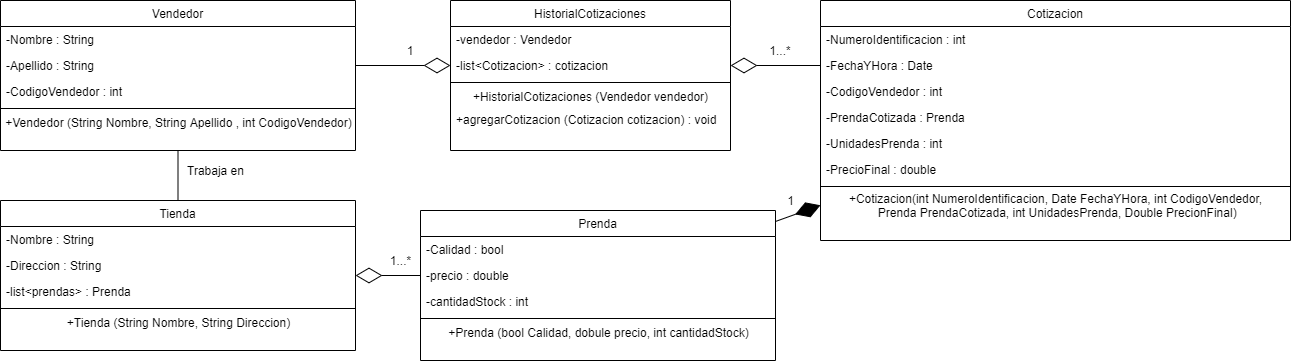

The diagram above was exported from draw.io. Its source (the exported page's mxGraphModel, read from the mxfile embedded in the PNG):
<mxGraphModel dx="1568" dy="442" grid="1" gridSize="10" guides="1" tooltips="1" connect="1" arrows="1" fold="1" page="1" pageScale="1" pageWidth="827" pageHeight="1169" math="0" shadow="0">
  <root>
    <mxCell id="WIyWlLk6GJQsqaUBKTNV-0" />
    <mxCell id="WIyWlLk6GJQsqaUBKTNV-1" parent="WIyWlLk6GJQsqaUBKTNV-0" />
    <mxCell id="zkfFHV4jXpPFQw0GAbJ--17" value="Vendedor" style="swimlane;fontStyle=0;align=center;verticalAlign=top;childLayout=stackLayout;horizontal=1;startSize=26;horizontalStack=0;resizeParent=1;resizeLast=0;collapsible=1;marginBottom=0;rounded=0;shadow=0;strokeWidth=1;" parent="WIyWlLk6GJQsqaUBKTNV-1" vertex="1">
      <mxGeometry x="-170" y="50" width="355" height="150" as="geometry">
        <mxRectangle x="550" y="140" width="160" height="26" as="alternateBounds" />
      </mxGeometry>
    </mxCell>
    <mxCell id="zkfFHV4jXpPFQw0GAbJ--18" value="-Nombre : String" style="text;align=left;verticalAlign=top;spacingLeft=4;spacingRight=4;overflow=hidden;rotatable=0;points=[[0,0.5],[1,0.5]];portConstraint=eastwest;" parent="zkfFHV4jXpPFQw0GAbJ--17" vertex="1">
      <mxGeometry y="26" width="355" height="26" as="geometry" />
    </mxCell>
    <mxCell id="zkfFHV4jXpPFQw0GAbJ--19" value="-Apellido : String" style="text;align=left;verticalAlign=top;spacingLeft=4;spacingRight=4;overflow=hidden;rotatable=0;points=[[0,0.5],[1,0.5]];portConstraint=eastwest;rounded=0;shadow=0;html=0;" parent="zkfFHV4jXpPFQw0GAbJ--17" vertex="1">
      <mxGeometry y="52" width="355" height="26" as="geometry" />
    </mxCell>
    <mxCell id="zkfFHV4jXpPFQw0GAbJ--20" value="-CodigoVendedor : int" style="text;align=left;verticalAlign=top;spacingLeft=4;spacingRight=4;overflow=hidden;rotatable=0;points=[[0,0.5],[1,0.5]];portConstraint=eastwest;rounded=0;shadow=0;html=0;" parent="zkfFHV4jXpPFQw0GAbJ--17" vertex="1">
      <mxGeometry y="78" width="355" height="26" as="geometry" />
    </mxCell>
    <mxCell id="zkfFHV4jXpPFQw0GAbJ--23" value="" style="line;html=1;strokeWidth=1;align=left;verticalAlign=middle;spacingTop=-1;spacingLeft=3;spacingRight=3;rotatable=0;labelPosition=right;points=[];portConstraint=eastwest;" parent="zkfFHV4jXpPFQw0GAbJ--17" vertex="1">
      <mxGeometry y="104" width="355" height="8" as="geometry" />
    </mxCell>
    <mxCell id="JanifFzTWPZKtb9tMoFd-22" value="+Vendedor (String Nombre, String Apellido , int CodigoVendedor)" style="text;html=1;align=center;verticalAlign=middle;resizable=0;points=[];autosize=1;strokeColor=none;" parent="zkfFHV4jXpPFQw0GAbJ--17" vertex="1">
      <mxGeometry y="112" width="355" height="20" as="geometry" />
    </mxCell>
    <mxCell id="JanifFzTWPZKtb9tMoFd-0" value="Cotizacion" style="swimlane;fontStyle=0;align=center;verticalAlign=top;childLayout=stackLayout;horizontal=1;startSize=26;horizontalStack=0;resizeParent=1;resizeLast=0;collapsible=1;marginBottom=0;rounded=0;shadow=0;strokeWidth=1;" parent="WIyWlLk6GJQsqaUBKTNV-1" vertex="1">
      <mxGeometry x="650" y="50" width="470" height="240" as="geometry">
        <mxRectangle x="340" y="380" width="170" height="26" as="alternateBounds" />
      </mxGeometry>
    </mxCell>
    <mxCell id="JanifFzTWPZKtb9tMoFd-1" value="-NumeroIdentificacion : int&#10;" style="text;align=left;verticalAlign=top;spacingLeft=4;spacingRight=4;overflow=hidden;rotatable=0;points=[[0,0.5],[1,0.5]];portConstraint=eastwest;" parent="JanifFzTWPZKtb9tMoFd-0" vertex="1">
      <mxGeometry y="26" width="470" height="26" as="geometry" />
    </mxCell>
    <mxCell id="JanifFzTWPZKtb9tMoFd-3" value="-FechaYHora : Date" style="text;align=left;verticalAlign=top;spacingLeft=4;spacingRight=4;overflow=hidden;rotatable=0;points=[[0,0.5],[1,0.5]];portConstraint=eastwest;" parent="JanifFzTWPZKtb9tMoFd-0" vertex="1">
      <mxGeometry y="52" width="470" height="26" as="geometry" />
    </mxCell>
    <mxCell id="JanifFzTWPZKtb9tMoFd-4" value="-CodigoVendedor : int" style="text;align=left;verticalAlign=top;spacingLeft=4;spacingRight=4;overflow=hidden;rotatable=0;points=[[0,0.5],[1,0.5]];portConstraint=eastwest;" parent="JanifFzTWPZKtb9tMoFd-0" vertex="1">
      <mxGeometry y="78" width="470" height="26" as="geometry" />
    </mxCell>
    <mxCell id="JanifFzTWPZKtb9tMoFd-6" value="-PrendaCotizada : Prenda" style="text;align=left;verticalAlign=top;spacingLeft=4;spacingRight=4;overflow=hidden;rotatable=0;points=[[0,0.5],[1,0.5]];portConstraint=eastwest;" parent="JanifFzTWPZKtb9tMoFd-0" vertex="1">
      <mxGeometry y="104" width="470" height="26" as="geometry" />
    </mxCell>
    <mxCell id="JanifFzTWPZKtb9tMoFd-7" value="-UnidadesPrenda : int" style="text;align=left;verticalAlign=top;spacingLeft=4;spacingRight=4;overflow=hidden;rotatable=0;points=[[0,0.5],[1,0.5]];portConstraint=eastwest;" parent="JanifFzTWPZKtb9tMoFd-0" vertex="1">
      <mxGeometry y="130" width="470" height="26" as="geometry" />
    </mxCell>
    <mxCell id="JanifFzTWPZKtb9tMoFd-8" value="-PrecioFinal : double" style="text;align=left;verticalAlign=top;spacingLeft=4;spacingRight=4;overflow=hidden;rotatable=0;points=[[0,0.5],[1,0.5]];portConstraint=eastwest;" parent="JanifFzTWPZKtb9tMoFd-0" vertex="1">
      <mxGeometry y="156" width="470" height="26" as="geometry" />
    </mxCell>
    <mxCell id="JanifFzTWPZKtb9tMoFd-2" value="" style="line;html=1;strokeWidth=1;align=left;verticalAlign=middle;spacingTop=-1;spacingLeft=3;spacingRight=3;rotatable=0;labelPosition=right;points=[];portConstraint=eastwest;" parent="JanifFzTWPZKtb9tMoFd-0" vertex="1">
      <mxGeometry y="182" width="470" height="8" as="geometry" />
    </mxCell>
    <mxCell id="JanifFzTWPZKtb9tMoFd-24" value="+Cotizacion(int NumeroIdentificacion, Date FechaYHora, int CodigoVendedor,&lt;br&gt;&amp;nbsp;Prenda PrendaCotizada, int UnidadesPrenda, Double PrecionFinal)" style="text;html=1;align=center;verticalAlign=middle;resizable=0;points=[];autosize=1;strokeColor=none;" parent="JanifFzTWPZKtb9tMoFd-0" vertex="1">
      <mxGeometry y="190" width="470" height="30" as="geometry" />
    </mxCell>
    <mxCell id="JanifFzTWPZKtb9tMoFd-9" value="HistorialCotizaciones" style="swimlane;fontStyle=0;align=center;verticalAlign=top;childLayout=stackLayout;horizontal=1;startSize=26;horizontalStack=0;resizeParent=1;resizeLast=0;collapsible=1;marginBottom=0;rounded=0;shadow=0;strokeWidth=1;" parent="WIyWlLk6GJQsqaUBKTNV-1" vertex="1">
      <mxGeometry x="280" y="50" width="280" height="150" as="geometry">
        <mxRectangle x="550" y="140" width="160" height="26" as="alternateBounds" />
      </mxGeometry>
    </mxCell>
    <mxCell id="JanifFzTWPZKtb9tMoFd-10" value="-vendedor : Vendedor" style="text;align=left;verticalAlign=top;spacingLeft=4;spacingRight=4;overflow=hidden;rotatable=0;points=[[0,0.5],[1,0.5]];portConstraint=eastwest;" parent="JanifFzTWPZKtb9tMoFd-9" vertex="1">
      <mxGeometry y="26" width="280" height="26" as="geometry" />
    </mxCell>
    <mxCell id="JanifFzTWPZKtb9tMoFd-11" value="-list&lt;Cotizacion&gt; : cotizacion" style="text;align=left;verticalAlign=top;spacingLeft=4;spacingRight=4;overflow=hidden;rotatable=0;points=[[0,0.5],[1,0.5]];portConstraint=eastwest;rounded=0;shadow=0;html=0;" parent="JanifFzTWPZKtb9tMoFd-9" vertex="1">
      <mxGeometry y="52" width="280" height="26" as="geometry" />
    </mxCell>
    <mxCell id="JanifFzTWPZKtb9tMoFd-13" value="" style="line;html=1;strokeWidth=1;align=left;verticalAlign=middle;spacingTop=-1;spacingLeft=3;spacingRight=3;rotatable=0;labelPosition=right;points=[];portConstraint=eastwest;" parent="JanifFzTWPZKtb9tMoFd-9" vertex="1">
      <mxGeometry y="78" width="280" height="8" as="geometry" />
    </mxCell>
    <mxCell id="JanifFzTWPZKtb9tMoFd-23" value="+HistorialCotizaciones (Vendedor vendedor)" style="text;html=1;align=center;verticalAlign=middle;resizable=0;points=[];autosize=1;strokeColor=none;" parent="JanifFzTWPZKtb9tMoFd-9" vertex="1">
      <mxGeometry y="86" width="280" height="20" as="geometry" />
    </mxCell>
    <mxCell id="JanifFzTWPZKtb9tMoFd-17" value="+agregarCotizacion (Cotizacion cotizacion) : void&#10;" style="text;align=left;verticalAlign=top;spacingLeft=4;spacingRight=4;overflow=hidden;rotatable=0;points=[[0,0.5],[1,0.5]];portConstraint=eastwest;rounded=0;shadow=0;html=0;" parent="JanifFzTWPZKtb9tMoFd-9" vertex="1">
      <mxGeometry y="106" width="280" height="26" as="geometry" />
    </mxCell>
    <mxCell id="JanifFzTWPZKtb9tMoFd-14" value="" style="endArrow=diamondThin;endFill=0;endSize=24;html=1;exitX=0;exitY=0.5;exitDx=0;exitDy=0;entryX=1;entryY=0.5;entryDx=0;entryDy=0;" parent="WIyWlLk6GJQsqaUBKTNV-1" source="JanifFzTWPZKtb9tMoFd-3" target="JanifFzTWPZKtb9tMoFd-11" edge="1">
      <mxGeometry width="160" relative="1" as="geometry">
        <mxPoint x="320" y="610" as="sourcePoint" />
        <mxPoint x="480" y="610" as="targetPoint" />
      </mxGeometry>
    </mxCell>
    <mxCell id="JanifFzTWPZKtb9tMoFd-19" value="1" style="text;html=1;strokeColor=none;fillColor=none;align=center;verticalAlign=middle;whiteSpace=wrap;rounded=0;" parent="WIyWlLk6GJQsqaUBKTNV-1" vertex="1">
      <mxGeometry x="220" y="90" width="40" height="20" as="geometry" />
    </mxCell>
    <mxCell id="JanifFzTWPZKtb9tMoFd-20" value="1...*" style="text;html=1;strokeColor=none;fillColor=none;align=center;verticalAlign=middle;whiteSpace=wrap;rounded=0;" parent="WIyWlLk6GJQsqaUBKTNV-1" vertex="1">
      <mxGeometry x="590" y="90" width="40" height="20" as="geometry" />
    </mxCell>
    <mxCell id="JanifFzTWPZKtb9tMoFd-26" value="" style="endArrow=diamondThin;endFill=0;endSize=24;html=1;exitX=1;exitY=0.5;exitDx=0;exitDy=0;entryX=0;entryY=0.5;entryDx=0;entryDy=0;" parent="WIyWlLk6GJQsqaUBKTNV-1" source="zkfFHV4jXpPFQw0GAbJ--19" target="JanifFzTWPZKtb9tMoFd-11" edge="1">
      <mxGeometry width="160" relative="1" as="geometry">
        <mxPoint x="660" y="125" as="sourcePoint" />
        <mxPoint x="570" y="125" as="targetPoint" />
      </mxGeometry>
    </mxCell>
    <mxCell id="JanifFzTWPZKtb9tMoFd-27" value="Tienda" style="swimlane;fontStyle=0;align=center;verticalAlign=top;childLayout=stackLayout;horizontal=1;startSize=26;horizontalStack=0;resizeParent=1;resizeLast=0;collapsible=1;marginBottom=0;rounded=0;shadow=0;strokeWidth=1;" parent="WIyWlLk6GJQsqaUBKTNV-1" vertex="1">
      <mxGeometry x="-170" y="250" width="355" height="150" as="geometry">
        <mxRectangle x="550" y="140" width="160" height="26" as="alternateBounds" />
      </mxGeometry>
    </mxCell>
    <mxCell id="JanifFzTWPZKtb9tMoFd-28" value="-Nombre : String" style="text;align=left;verticalAlign=top;spacingLeft=4;spacingRight=4;overflow=hidden;rotatable=0;points=[[0,0.5],[1,0.5]];portConstraint=eastwest;" parent="JanifFzTWPZKtb9tMoFd-27" vertex="1">
      <mxGeometry y="26" width="355" height="26" as="geometry" />
    </mxCell>
    <mxCell id="JanifFzTWPZKtb9tMoFd-29" value="-Direccion : String" style="text;align=left;verticalAlign=top;spacingLeft=4;spacingRight=4;overflow=hidden;rotatable=0;points=[[0,0.5],[1,0.5]];portConstraint=eastwest;rounded=0;shadow=0;html=0;" parent="JanifFzTWPZKtb9tMoFd-27" vertex="1">
      <mxGeometry y="52" width="355" height="26" as="geometry" />
    </mxCell>
    <mxCell id="JanifFzTWPZKtb9tMoFd-30" value="-list&lt;prendas&gt; : Prenda" style="text;align=left;verticalAlign=top;spacingLeft=4;spacingRight=4;overflow=hidden;rotatable=0;points=[[0,0.5],[1,0.5]];portConstraint=eastwest;rounded=0;shadow=0;html=0;" parent="JanifFzTWPZKtb9tMoFd-27" vertex="1">
      <mxGeometry y="78" width="355" height="26" as="geometry" />
    </mxCell>
    <mxCell id="JanifFzTWPZKtb9tMoFd-31" value="" style="line;html=1;strokeWidth=1;align=left;verticalAlign=middle;spacingTop=-1;spacingLeft=3;spacingRight=3;rotatable=0;labelPosition=right;points=[];portConstraint=eastwest;" parent="JanifFzTWPZKtb9tMoFd-27" vertex="1">
      <mxGeometry y="104" width="355" height="8" as="geometry" />
    </mxCell>
    <mxCell id="JanifFzTWPZKtb9tMoFd-32" value="+Tienda (String Nombre, String Direccion)" style="text;html=1;align=center;verticalAlign=middle;resizable=0;points=[];autosize=1;strokeColor=none;" parent="JanifFzTWPZKtb9tMoFd-27" vertex="1">
      <mxGeometry y="112" width="355" height="20" as="geometry" />
    </mxCell>
    <mxCell id="JanifFzTWPZKtb9tMoFd-33" value="" style="endArrow=none;html=1;entryX=0.5;entryY=1;entryDx=0;entryDy=0;" parent="WIyWlLk6GJQsqaUBKTNV-1" source="JanifFzTWPZKtb9tMoFd-27" target="zkfFHV4jXpPFQw0GAbJ--17" edge="1">
      <mxGeometry width="50" height="50" relative="1" as="geometry">
        <mxPoint x="-40" y="360" as="sourcePoint" />
        <mxPoint x="10" y="310" as="targetPoint" />
      </mxGeometry>
    </mxCell>
    <mxCell id="JanifFzTWPZKtb9tMoFd-34" value="Trabaja en" style="text;html=1;align=center;verticalAlign=middle;resizable=0;points=[];autosize=1;strokeColor=none;" parent="WIyWlLk6GJQsqaUBKTNV-1" vertex="1">
      <mxGeometry x="10" y="210" width="70" height="20" as="geometry" />
    </mxCell>
    <mxCell id="JanifFzTWPZKtb9tMoFd-36" value="Prenda" style="swimlane;fontStyle=0;align=center;verticalAlign=top;childLayout=stackLayout;horizontal=1;startSize=26;horizontalStack=0;resizeParent=1;resizeLast=0;collapsible=1;marginBottom=0;rounded=0;shadow=0;strokeWidth=1;" parent="WIyWlLk6GJQsqaUBKTNV-1" vertex="1">
      <mxGeometry x="250" y="260" width="355" height="150" as="geometry">
        <mxRectangle x="550" y="140" width="160" height="26" as="alternateBounds" />
      </mxGeometry>
    </mxCell>
    <mxCell id="JanifFzTWPZKtb9tMoFd-37" value="-Calidad : bool&#10;" style="text;align=left;verticalAlign=top;spacingLeft=4;spacingRight=4;overflow=hidden;rotatable=0;points=[[0,0.5],[1,0.5]];portConstraint=eastwest;" parent="JanifFzTWPZKtb9tMoFd-36" vertex="1">
      <mxGeometry y="26" width="355" height="26" as="geometry" />
    </mxCell>
    <mxCell id="JanifFzTWPZKtb9tMoFd-38" value="-precio : double" style="text;align=left;verticalAlign=top;spacingLeft=4;spacingRight=4;overflow=hidden;rotatable=0;points=[[0,0.5],[1,0.5]];portConstraint=eastwest;rounded=0;shadow=0;html=0;" parent="JanifFzTWPZKtb9tMoFd-36" vertex="1">
      <mxGeometry y="52" width="355" height="26" as="geometry" />
    </mxCell>
    <mxCell id="JanifFzTWPZKtb9tMoFd-39" value="-cantidadStock : int" style="text;align=left;verticalAlign=top;spacingLeft=4;spacingRight=4;overflow=hidden;rotatable=0;points=[[0,0.5],[1,0.5]];portConstraint=eastwest;rounded=0;shadow=0;html=0;" parent="JanifFzTWPZKtb9tMoFd-36" vertex="1">
      <mxGeometry y="78" width="355" height="26" as="geometry" />
    </mxCell>
    <mxCell id="JanifFzTWPZKtb9tMoFd-40" value="" style="line;html=1;strokeWidth=1;align=left;verticalAlign=middle;spacingTop=-1;spacingLeft=3;spacingRight=3;rotatable=0;labelPosition=right;points=[];portConstraint=eastwest;" parent="JanifFzTWPZKtb9tMoFd-36" vertex="1">
      <mxGeometry y="104" width="355" height="8" as="geometry" />
    </mxCell>
    <mxCell id="JanifFzTWPZKtb9tMoFd-41" value="+Prenda (bool Calidad, dobule precio, int cantidadStock)" style="text;html=1;align=center;verticalAlign=middle;resizable=0;points=[];autosize=1;strokeColor=none;" parent="JanifFzTWPZKtb9tMoFd-36" vertex="1">
      <mxGeometry y="112" width="355" height="20" as="geometry" />
    </mxCell>
    <mxCell id="C1du93ibVkvvqvFRh9WR-0" value="" style="endArrow=diamondThin;endFill=0;endSize=24;html=1;exitX=0;exitY=0.5;exitDx=0;exitDy=0;" edge="1" parent="WIyWlLk6GJQsqaUBKTNV-1" source="JanifFzTWPZKtb9tMoFd-38" target="JanifFzTWPZKtb9tMoFd-27">
      <mxGeometry width="160" relative="1" as="geometry">
        <mxPoint x="230" y="315" as="sourcePoint" />
        <mxPoint x="190" y="325" as="targetPoint" />
      </mxGeometry>
    </mxCell>
    <mxCell id="C1du93ibVkvvqvFRh9WR-1" value="1...*" style="text;html=1;align=center;verticalAlign=middle;resizable=0;points=[];autosize=1;strokeColor=none;" vertex="1" parent="WIyWlLk6GJQsqaUBKTNV-1">
      <mxGeometry x="210" y="300" width="40" height="20" as="geometry" />
    </mxCell>
    <mxCell id="C1du93ibVkvvqvFRh9WR-3" value="1" style="text;html=1;align=center;verticalAlign=middle;resizable=0;points=[];autosize=1;strokeColor=none;" vertex="1" parent="WIyWlLk6GJQsqaUBKTNV-1">
      <mxGeometry x="610" y="240" width="20" height="20" as="geometry" />
    </mxCell>
    <mxCell id="C1du93ibVkvvqvFRh9WR-4" value="" style="endArrow=diamondThin;endFill=1;endSize=24;html=1;" edge="1" parent="WIyWlLk6GJQsqaUBKTNV-1" source="JanifFzTWPZKtb9tMoFd-36" target="JanifFzTWPZKtb9tMoFd-0">
      <mxGeometry width="160" relative="1" as="geometry">
        <mxPoint x="390" y="400" as="sourcePoint" />
        <mxPoint x="550" y="400" as="targetPoint" />
      </mxGeometry>
    </mxCell>
  </root>
</mxGraphModel>